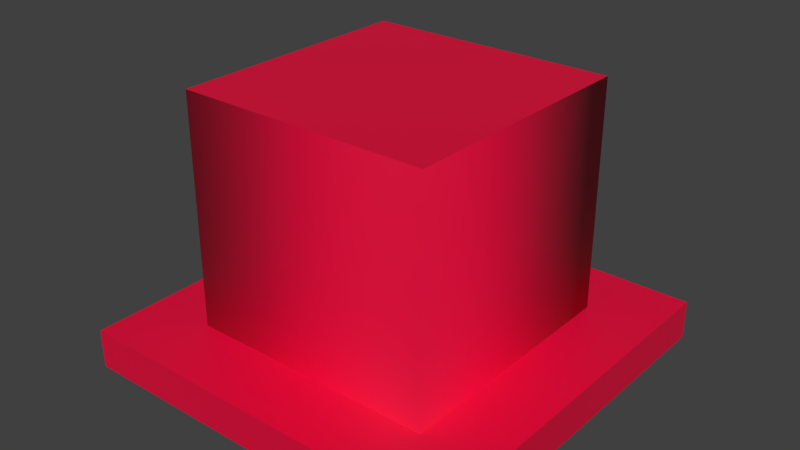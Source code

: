 # Source: Obstructed.blend  (saved by Blender 2.80.75; exported with 4.5.12 LTS)
import bpy
from mathutils import Matrix  # noqa: F401  (used for matrix-valued properties, if any)

bpy.ops.wm.read_factory_settings(use_empty=True)
scene = bpy.context.scene
scene.name = 'Scene'

# ---- collections
col_collection_1 = bpy.data.collections.new('Collection 1'); scene.collection.children.link(col_collection_1)

# ---- materials (node trees are filled in below, after node groups)
mat_material = bpy.data.materials.new('Material')
mat_material.use_transparent_shadow = False

# ---- material node trees
mat_material.use_nodes = True; mat_material.node_tree.nodes.clear()
_N = mat_material.node_tree.nodes; _L = mat_material.node_tree.links
n0 = _N.new('ShaderNodeOutputMaterial'); n0.name = 'Material Output'; n0.location = (300, 300)
n1 = _N.new('ShaderNodeBsdfPrincipled'); n1.name = 'Principled BSDF'; n1.location = (10, 300)
n1.distribution = 'GGX'
n1.subsurface_method = 'BURLEY'
n1.inputs[0].default_value = (0.8, 0.0, 0.04438, 1.0)
n1.inputs[3].default_value = 1.45
n1.inputs[27].default_value = (0.0, 0.0, 0.0, 1.0)
n1.inputs[28].default_value = 1.0
_L.new(n1.outputs[0], n0.inputs[0])
n0.is_active_output = True

# ---- world
world_world = bpy.data.worlds.new('World'); scene.world = world_world
world_world.color = (0.05088, 0.05088, 0.05088)
world_world.use_sun_shadow = False
world_world.sun_shadow_jitter_overblur = 0.0
world_world.cycles.sampling_method = 'MANUAL'
world_world.cycles.sample_map_resolution = 256

# ---- meshes
me_cube = bpy.data.meshes.new('Cube')
me_cube.from_pydata([(-1.0, -1.0, -1.0), (-0.647, -0.647, 1.0), (-1.0, 1.0, -1.0), (-0.647, 0.647, 1.0), (1.0, -1.0, -1.0), (0.647, -0.647, 1.0), (1.0, 1.0, -1.0), (0.647, 0.647, 1.0), (-1.0, -1.0, 1.0), (-1.0, 1.0, 1.0), (1.0, 1.0, 1.0), (1.0, -1.0, 1.0), (-0.647, -0.647, 12.83), (-0.647, 0.647, 12.83), (0.647, -0.647, 12.83), (0.647, 0.647, 12.83)], [], [(8, 9, 2, 0), (9, 10, 6, 2), (10, 11, 4, 6), (11, 8, 0, 4), (0, 2, 6, 4), (1, 5, 14, 12), (1, 3, 9, 8), (3, 7, 10, 9), (7, 5, 11, 10), (5, 1, 8, 11), (14, 15, 13, 12), (7, 3, 13, 15), (5, 7, 15, 14), (3, 1, 12, 13)])
me_cube.polygons.foreach_set('use_smooth', [True] * 14)
_k = set([(0, 2), (0, 4), (0, 8), (1, 3), (1, 5), (2, 6), (2, 9), (3, 7), (4, 6), (4, 11), (5, 7), (6, 10), (8, 9), (8, 11), (9, 10), (10, 11), (12, 13), (12, 14), (13, 15), (14, 15)])
me_cube.attributes.new('sharp_edge', 'BOOLEAN', 'EDGE').data.foreach_set('value', [ (min(e.vertices), max(e.vertices)) in _k for e in me_cube.edges])
_uv = me_cube.uv_layers.new(name='UVMap')
_uv.uv.foreach_set('vector', [0.0001998, 0.0001998, 0.3331, 0.0001998, 0.3331, 0.3331, 0.0001998, 0.3331, 0.0001998, 0.6665, 0.0001998, 0.3335, 0.3331, 0.3335, 0.3331, 0.6665, 0.9998, 0.3331, 0.6669, 0.3331, 0.6669, 0.0001998, 0.9998, 0.0001998, 0.6665, 0.3331, 0.3335, 0.3331, 0.3335, 0.0001998, 0.6665, 0.0001998, 0.0001998, 0.9998, 0.0001998, 0.6669, 0.3331, 0.6669, 0.3331, 0.9998, 0.7256, 0.3923, 0.941, 0.3923, 0.941, 0.3923, 0.7256, 0.3923, 0.7256, 0.3923, 0.7256, 0.6077, 0.6669, 0.6665, 0.6669, 0.3335, 0.7256, 0.6077, 0.941, 0.6077, 0.9998, 0.6665, 0.6669, 0.6665, 0.941, 0.6077, 0.941, 0.3923, 0.9998, 0.3335, 0.9998, 0.6665, 0.941, 0.3923, 0.7256, 0.3923, 0.6669, 0.3335, 0.9998, 0.3335, 0.941, 0.3923, 0.941, 0.6077, 0.7256, 0.6077, 0.7256, 0.3923, 0.941, 0.6077, 0.7256, 0.6077, 0.7256, 0.6077, 0.941, 0.6077, 0.941, 0.3923, 0.941, 0.6077, 0.941, 0.6077, 0.941, 0.3923, 0.7256, 0.6077, 0.7256, 0.3923, 0.7256, 0.3923, 0.7256, 0.6077])
_ca = me_cube.color_attributes.new('Col', 'BYTE_COLOR', 'CORNER')
_ca.data.foreach_set('color', [1.0, 1.0, 1.0, 1.0, 1.0, 1.0, 1.0, 1.0, 1.0, 1.0, 1.0, 1.0, 1.0, 1.0, 1.0, 1.0, 1.0, 1.0, 1.0, 1.0, 1.0, 1.0, 1.0, 1.0, 1.0, 1.0, 1.0, 1.0, 1.0, 1.0, 1.0, 1.0, 1.0, 1.0, 1.0, 1.0, 1.0, 1.0, 1.0, 1.0, 1.0, 1.0, 1.0, 1.0, 1.0, 1.0, 1.0, 1.0, 1.0, 1.0, 1.0, 1.0, 1.0, 1.0, 1.0, 1.0, 1.0, 1.0, 1.0, 1.0, 1.0, 1.0, 1.0, 1.0, 1.0, 1.0, 1.0, 1.0, 1.0, 1.0, 1.0, 1.0, 1.0, 1.0, 1.0, 1.0, 1.0, 1.0, 1.0, 1.0, 1.0, 1.0, 1.0, 1.0, 1.0, 1.0, 1.0, 1.0, 1.0, 1.0, 1.0, 1.0, 1.0, 1.0, 1.0, 1.0, 1.0, 1.0, 1.0, 1.0, 1.0, 1.0, 1.0, 1.0, 1.0, 1.0, 1.0, 1.0, 1.0, 1.0, 1.0, 1.0, 1.0, 1.0, 1.0, 1.0, 1.0, 1.0, 1.0, 1.0, 1.0, 1.0, 1.0, 1.0, 1.0, 1.0, 1.0, 1.0, 1.0, 1.0, 1.0, 1.0, 1.0, 1.0, 1.0, 1.0, 1.0, 1.0, 1.0, 1.0, 1.0, 1.0, 1.0, 1.0, 1.0, 1.0, 1.0, 1.0, 1.0, 1.0, 1.0, 1.0, 1.0, 1.0, 1.0, 1.0, 1.0, 1.0, 1.0, 1.0, 1.0, 1.0, 1.0, 1.0, 1.0, 1.0, 1.0, 1.0, 1.0, 1.0, 1.0, 1.0, 1.0, 1.0, 1.0, 1.0, 1.0, 1.0, 1.0, 1.0, 1.0, 1.0, 1.0, 1.0, 1.0, 1.0, 1.0, 1.0, 1.0, 1.0, 1.0, 1.0, 1.0, 1.0, 1.0, 1.0, 1.0, 1.0, 1.0, 1.0, 1.0, 1.0, 1.0, 1.0, 1.0, 1.0, 1.0, 1.0, 1.0, 1.0, 1.0, 1.0, 1.0, 1.0, 1.0, 1.0, 1.0, 1.0, 1.0, 1.0, 1.0, 1.0, 1.0, 1.0])
me_cube.materials.append(None)
me_cube.use_remesh_preserve_volume = False
me_cube.use_remesh_preserve_attributes = False
me_cube.use_mirror_vertex_groups = False
me_cube.update()

# ---- objects
ob_cube = bpy.data.objects.new('Cube', me_cube)

# ---- transforms, parenting, visibility, modifiers, constraints
ob_cube.location = (0.0, 0.0, 0.0)
ob_cube.scale = (1.0, 1.0, 0.1)
ob_cube.lineart.crease_threshold = 0.0
ob_cube.material_slots[0].link = 'OBJECT'; ob_cube.material_slots[0].material = mat_material

# ---- collection membership
col_collection_1.objects.link(ob_cube)

# ---- scene / render settings (as saved in the file)
scene.frame_start = 1; scene.frame_end = 250; scene.frame_set(228)
scene.render.engine = 'BLENDER_EEVEE_NEXT'
scene.render.resolution_percentage = 50
scene.render.dither_intensity = 0.0
scene.cycles.use_denoising = False
scene.cycles.samples = 10
scene.cycles.sampling_pattern = 'TABULATED_SOBOL'
scene.cycles.light_sampling_threshold = 0.0
scene.cycles.use_adaptive_sampling = False
scene.cycles.use_light_tree = False
scene.cycles.blur_glossy = 0.0
scene.cycles.pixel_filter_type = 'GAUSSIAN'
scene.cycles.sample_clamp_indirect = 0.0
scene.view_settings.view_transform = 'Standard'
bpy.context.view_layer.update()

# ---- added for rendering (the .blend has no active camera and no usable light): camera, sun
cam_auto = bpy.data.cameras.new('AutoCamera')
cam_auto.lens = 50.0
cam_auto.sensor_width = 36.0
cam_auto.clip_end = 1000.0
ob_auto_camera = bpy.data.objects.new('AutoCamera', cam_auto)
scene.collection.objects.link(ob_auto_camera)
ob_auto_camera.location = (2.91305, -3.49566, 2.92197)
ob_auto_camera.rotation_euler = (1.09748, -7.21219e-08, 0.694738)
scene.camera = ob_auto_camera
light_auto_sun = bpy.data.lights.new('AutoSun', 'SUN')
light_auto_sun.energy = 3.0
light_auto_sun.angle = 0.0523599
ob_auto_sun = bpy.data.objects.new('AutoSun', light_auto_sun)
scene.collection.objects.link(ob_auto_sun)
ob_auto_sun.rotation_euler = (0.872665, 0.174533, 0.523599)
bpy.context.view_layer.update()
